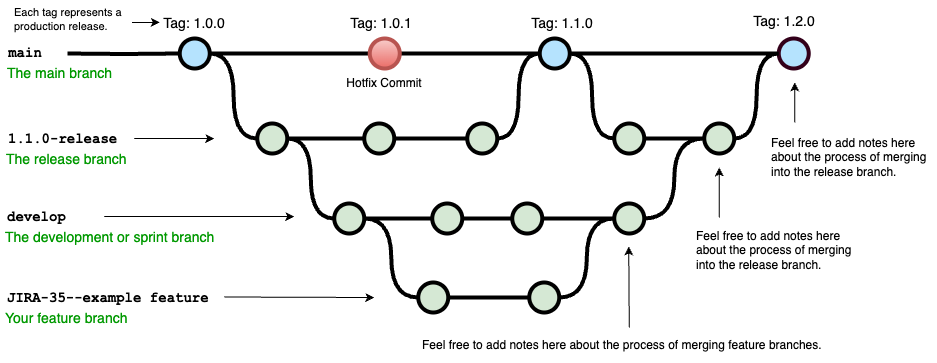

The diagram above was exported from draw.io. Its source (the exported page's mxGraphModel, read from the mxfile embedded in the PNG):
<mxGraphModel dx="1014" dy="564" grid="1" gridSize="10" guides="1" tooltips="1" connect="1" arrows="1" fold="1" page="1" pageScale="1" pageWidth="1100" pageHeight="850" math="0" shadow="0">
  <root>
    <mxCell id="0" />
    <mxCell id="1" parent="0" />
    <mxCell id="2" value="Hotfix Commit" style="text;html=1;strokeColor=none;fillColor=none;align=center;verticalAlign=middle;whiteSpace=wrap;overflow=hidden;" vertex="1" parent="1">
      <mxGeometry x="427.25" y="226" width="80" height="30" as="geometry" />
    </mxCell>
    <mxCell id="3" value="" style="edgeStyle=orthogonalEdgeStyle;rounded=0;html=1;jettySize=auto;orthogonalLoop=1;plain-blue;endArrow=none;endFill=0;strokeWidth=4;strokeColor=#000000;entryX=0;entryY=0.5;entryDx=0;entryDy=0;entryPerimeter=0;" edge="1" source="5" target="58" parent="1">
      <mxGeometry x="292.25" y="211" as="geometry">
        <mxPoint x="442.25" y="211" as="targetPoint" />
      </mxGeometry>
    </mxCell>
    <mxCell id="4" style="edgeStyle=orthogonalEdgeStyle;curved=1;rounded=0;html=1;exitX=1;exitY=0.5;exitPerimeter=0;entryX=0;entryY=0.5;entryPerimeter=0;endArrow=none;endFill=0;jettySize=auto;orthogonalLoop=1;strokeWidth=4;fontSize=15;" edge="1" source="5" target="13" parent="1">
      <mxGeometry relative="1" as="geometry" />
    </mxCell>
    <mxCell id="5" value="" style="verticalLabelPosition=bottom;verticalAlign=top;html=1;strokeWidth=4;shape=mxgraph.flowchart.on-page_reference;plain-blue;gradientColor=none;fillColor=#B5E3Fe;strokeColor=#000000;" vertex="1" parent="1">
      <mxGeometry x="262.25" y="196" width="30" height="30" as="geometry" />
    </mxCell>
    <mxCell id="6" value="" style="edgeStyle=orthogonalEdgeStyle;curved=1;rounded=0;orthogonalLoop=1;jettySize=auto;html=1;endArrow=none;endFill=0;strokeWidth=4;entryX=0;entryY=0.5;entryDx=0;entryDy=0;entryPerimeter=0;" edge="1" source="8" target="9" parent="1">
      <mxGeometry relative="1" as="geometry">
        <mxPoint x="734.4999999999995" y="211" as="targetPoint" />
      </mxGeometry>
    </mxCell>
    <mxCell id="7" style="edgeStyle=orthogonalEdgeStyle;curved=1;rounded=0;orthogonalLoop=1;jettySize=auto;html=1;exitX=1;exitY=0.5;exitDx=0;exitDy=0;exitPerimeter=0;entryX=0;entryY=0.5;entryDx=0;entryDy=0;entryPerimeter=0;endArrow=none;endFill=0;strokeWidth=4;fontFamily=Courier New;fontColor=#009900;" edge="1" source="8" target="45" parent="1">
      <mxGeometry relative="1" as="geometry" />
    </mxCell>
    <mxCell id="8" value="" style="verticalLabelPosition=bottom;verticalAlign=top;html=1;strokeWidth=4;shape=mxgraph.flowchart.on-page_reference;plain-blue;gradientColor=none;strokeColor=#000000;fillColor=#B5E3FE;" vertex="1" parent="1">
      <mxGeometry x="622.25" y="196" width="30" height="30" as="geometry" />
    </mxCell>
    <mxCell id="9" value="" style="verticalLabelPosition=bottom;verticalAlign=top;html=1;strokeWidth=4;shape=mxgraph.flowchart.on-page_reference;plain-blue;gradientColor=none;strokeColor=#33001A;fillColor=#B5E3FE;" vertex="1" parent="1">
      <mxGeometry x="861.25" y="196" width="30" height="30" as="geometry" />
    </mxCell>
    <mxCell id="10" value="" style="edgeStyle=orthogonalEdgeStyle;rounded=0;html=1;jettySize=auto;orthogonalLoop=1;strokeWidth=4;endArrow=none;endFill=0;" edge="1" target="5" parent="1">
      <mxGeometry x="192.25" y="211" as="geometry">
        <mxPoint x="150" y="211" as="sourcePoint" />
      </mxGeometry>
    </mxCell>
    <mxCell id="11" value="main" style="text;html=1;strokeColor=none;fillColor=none;align=center;verticalAlign=middle;whiteSpace=wrap;overflow=hidden;fontSize=14;fontStyle=1;fontFamily=Courier New;" vertex="1" parent="1">
      <mxGeometry x="83" y="190" width="50" height="42" as="geometry" />
    </mxCell>
    <mxCell id="12" style="edgeStyle=orthogonalEdgeStyle;curved=1;rounded=0;html=1;exitX=1;exitY=0.5;exitPerimeter=0;endArrow=none;endFill=0;jettySize=auto;orthogonalLoop=1;strokeWidth=4;fontSize=15;" edge="1" source="13" target="15" parent="1">
      <mxGeometry relative="1" as="geometry" />
    </mxCell>
    <mxCell id="13" value="" style="verticalLabelPosition=bottom;verticalAlign=top;html=1;strokeWidth=4;shape=mxgraph.flowchart.on-page_reference;plain-purple;gradientColor=none;strokeColor=#000000;fillColor=#D5E8D4;" vertex="1" parent="1">
      <mxGeometry x="339.75" y="281" width="30" height="30" as="geometry" />
    </mxCell>
    <mxCell id="14" style="edgeStyle=orthogonalEdgeStyle;curved=1;rounded=0;html=1;exitX=1;exitY=0.5;exitPerimeter=0;entryX=0;entryY=0.5;entryPerimeter=0;endArrow=none;endFill=0;jettySize=auto;orthogonalLoop=1;strokeWidth=4;fontSize=15;" edge="1" source="15" target="17" parent="1">
      <mxGeometry relative="1" as="geometry" />
    </mxCell>
    <mxCell id="15" value="" style="verticalLabelPosition=bottom;verticalAlign=top;html=1;strokeWidth=4;shape=mxgraph.flowchart.on-page_reference;plain-purple;gradientColor=none;strokeColor=#000000;fillColor=#D5E8D4;" vertex="1" parent="1">
      <mxGeometry x="446.75" y="281" width="30" height="30" as="geometry" />
    </mxCell>
    <mxCell id="16" style="edgeStyle=orthogonalEdgeStyle;curved=1;rounded=0;html=1;exitX=1;exitY=0.5;exitPerimeter=0;entryX=0;entryY=0.5;entryPerimeter=0;endArrow=none;endFill=0;jettySize=auto;orthogonalLoop=1;strokeWidth=4;fontSize=15;" edge="1" source="17" target="8" parent="1">
      <mxGeometry relative="1" as="geometry" />
    </mxCell>
    <mxCell id="17" value="" style="verticalLabelPosition=bottom;verticalAlign=top;html=1;strokeWidth=4;shape=mxgraph.flowchart.on-page_reference;plain-purple;gradientColor=none;strokeColor=#000000;fillColor=#D5E8D4;" vertex="1" parent="1">
      <mxGeometry x="549.75" y="281" width="30" height="30" as="geometry" />
    </mxCell>
    <mxCell id="18" value="1.1.0-release" style="text;html=1;strokeColor=none;fillColor=none;align=left;verticalAlign=middle;whiteSpace=wrap;overflow=hidden;fontSize=14;fontStyle=1;fontFamily=Courier New;" vertex="1" parent="1">
      <mxGeometry x="88.75" y="286" width="240" height="20" as="geometry" />
    </mxCell>
    <mxCell id="19" value="" style="edgeStyle=orthogonalEdgeStyle;rounded=0;orthogonalLoop=1;jettySize=auto;html=1;endArrow=none;endFill=0;strokeWidth=4;" edge="1" source="22" target="24" parent="1">
      <mxGeometry relative="1" as="geometry" />
    </mxCell>
    <mxCell id="20" style="edgeStyle=orthogonalEdgeStyle;rounded=0;orthogonalLoop=1;jettySize=auto;html=1;entryX=1;entryY=0.5;entryDx=0;entryDy=0;entryPerimeter=0;endArrow=none;endFill=0;strokeWidth=4;curved=1;" edge="1" source="22" target="13" parent="1">
      <mxGeometry relative="1" as="geometry" />
    </mxCell>
    <mxCell id="21" style="edgeStyle=orthogonalEdgeStyle;curved=1;rounded=0;orthogonalLoop=1;jettySize=auto;html=1;exitX=1;exitY=0.5;exitDx=0;exitDy=0;exitPerimeter=0;entryX=0;entryY=0.5;entryDx=0;entryDy=0;entryPerimeter=0;endArrow=none;endFill=0;strokeWidth=4;fontFamily=Courier New;fontColor=#009900;" edge="1" source="22" target="31" parent="1">
      <mxGeometry relative="1" as="geometry" />
    </mxCell>
    <mxCell id="22" value="" style="verticalLabelPosition=bottom;verticalAlign=top;html=1;strokeWidth=4;shape=mxgraph.flowchart.on-page_reference;plain-purple;gradientColor=none;strokeColor=#000000;fillColor=#D5E8D4;" vertex="1" parent="1">
      <mxGeometry x="416.75" y="361" width="30" height="30" as="geometry" />
    </mxCell>
    <mxCell id="23" value="" style="edgeStyle=orthogonalEdgeStyle;curved=1;rounded=0;orthogonalLoop=1;jettySize=auto;html=1;endArrow=none;endFill=0;strokeWidth=4;" edge="1" source="24" target="26" parent="1">
      <mxGeometry relative="1" as="geometry" />
    </mxCell>
    <mxCell id="24" value="" style="verticalLabelPosition=bottom;verticalAlign=top;html=1;strokeWidth=4;shape=mxgraph.flowchart.on-page_reference;plain-purple;gradientColor=none;strokeColor=#000000;fillColor=#D5E8D4;" vertex="1" parent="1">
      <mxGeometry x="514.75" y="361" width="30" height="30" as="geometry" />
    </mxCell>
    <mxCell id="25" value="" style="edgeStyle=orthogonalEdgeStyle;curved=1;rounded=0;orthogonalLoop=1;jettySize=auto;html=1;endArrow=none;endFill=0;strokeWidth=4;fontFamily=Courier New;fontColor=#009900;" edge="1" source="26" target="28" parent="1">
      <mxGeometry relative="1" as="geometry" />
    </mxCell>
    <mxCell id="26" value="" style="verticalLabelPosition=bottom;verticalAlign=top;html=1;strokeWidth=4;shape=mxgraph.flowchart.on-page_reference;plain-purple;gradientColor=none;strokeColor=#000000;fillColor=#D5E8D4;" vertex="1" parent="1">
      <mxGeometry x="594.75" y="361" width="30" height="30" as="geometry" />
    </mxCell>
    <mxCell id="27" style="edgeStyle=orthogonalEdgeStyle;curved=1;rounded=0;orthogonalLoop=1;jettySize=auto;html=1;entryX=0;entryY=0.5;entryDx=0;entryDy=0;entryPerimeter=0;endArrow=none;endFill=0;strokeWidth=4;fontFamily=Courier New;fontColor=#009900;" edge="1" source="28" target="47" parent="1">
      <mxGeometry relative="1" as="geometry" />
    </mxCell>
    <mxCell id="28" value="" style="verticalLabelPosition=bottom;verticalAlign=top;html=1;strokeWidth=4;shape=mxgraph.flowchart.on-page_reference;plain-purple;gradientColor=none;strokeColor=#000000;fillColor=#D5E8D4;" vertex="1" parent="1">
      <mxGeometry x="696.75" y="361" width="30" height="30" as="geometry" />
    </mxCell>
    <mxCell id="29" value="develop" style="text;html=1;strokeColor=none;fillColor=none;align=left;verticalAlign=middle;whiteSpace=wrap;overflow=hidden;fontSize=14;fontStyle=1;fontFamily=Courier New;" vertex="1" parent="1">
      <mxGeometry x="87.75" y="364" width="91" height="20" as="geometry" />
    </mxCell>
    <mxCell id="30" value="" style="edgeStyle=orthogonalEdgeStyle;rounded=0;orthogonalLoop=1;jettySize=auto;html=1;endArrow=none;endFill=0;strokeWidth=4;" edge="1" source="31" target="33" parent="1">
      <mxGeometry relative="1" as="geometry" />
    </mxCell>
    <mxCell id="31" value="" style="verticalLabelPosition=bottom;verticalAlign=top;html=1;strokeWidth=4;shape=mxgraph.flowchart.on-page_reference;plain-purple;gradientColor=none;strokeColor=#000000;fillColor=#D5E8D4;" vertex="1" parent="1">
      <mxGeometry x="500.75" y="440" width="30" height="30" as="geometry" />
    </mxCell>
    <mxCell id="32" style="edgeStyle=orthogonalEdgeStyle;curved=1;rounded=0;orthogonalLoop=1;jettySize=auto;html=1;exitX=1;exitY=0.5;exitDx=0;exitDy=0;exitPerimeter=0;entryX=0;entryY=0.5;entryDx=0;entryDy=0;entryPerimeter=0;endArrow=none;endFill=0;strokeWidth=4;fontFamily=Courier New;fontColor=#009900;" edge="1" source="33" target="28" parent="1">
      <mxGeometry relative="1" as="geometry" />
    </mxCell>
    <mxCell id="33" value="" style="verticalLabelPosition=bottom;verticalAlign=top;html=1;strokeWidth=4;shape=mxgraph.flowchart.on-page_reference;plain-purple;gradientColor=none;strokeColor=#000000;fillColor=#D5E8D4;" vertex="1" parent="1">
      <mxGeometry x="611.75" y="440" width="30" height="30" as="geometry" />
    </mxCell>
    <mxCell id="34" value="JIRA-35--example feature" style="text;html=1;strokeColor=none;fillColor=none;align=left;verticalAlign=middle;whiteSpace=wrap;overflow=hidden;fontSize=14;fontStyle=1;fontFamily=Courier New;" vertex="1" parent="1">
      <mxGeometry x="87.5" y="445" width="240" height="20" as="geometry" />
    </mxCell>
    <mxCell id="35" value="The development or sprint branch" style="text;html=1;strokeColor=none;fillColor=none;align=left;verticalAlign=middle;whiteSpace=wrap;overflow=hidden;fontSize=14;fontStyle=0;fontColor=#009900;" vertex="1" parent="1">
      <mxGeometry x="85.75" y="384" width="240" height="20" as="geometry" />
    </mxCell>
    <mxCell id="36" value="Your feature branch" style="text;html=1;strokeColor=none;fillColor=none;align=left;verticalAlign=middle;whiteSpace=wrap;overflow=hidden;fontSize=14;fontStyle=0;fontColor=#009900;" vertex="1" parent="1">
      <mxGeometry x="85.75" y="465" width="240" height="20" as="geometry" />
    </mxCell>
    <mxCell id="37" value="The release branch" style="text;html=1;strokeColor=none;fillColor=none;align=left;verticalAlign=middle;whiteSpace=wrap;overflow=hidden;fontSize=14;fontStyle=0;fontColor=#009900;" vertex="1" parent="1">
      <mxGeometry x="86.75" y="306" width="240" height="20" as="geometry" />
    </mxCell>
    <mxCell id="38" value="The main branch&lt;br&gt;" style="text;html=1;strokeColor=none;fillColor=none;align=left;verticalAlign=middle;whiteSpace=wrap;overflow=hidden;fontSize=14;fontStyle=0;fontColor=#009900;" vertex="1" parent="1">
      <mxGeometry x="88.25" y="220" width="146.75" height="20" as="geometry" />
    </mxCell>
    <mxCell id="39" value="" style="endArrow=classic;html=1;strokeWidth=1;fontFamily=Courier New;fontColor=#009900;" edge="1" parent="1">
      <mxGeometry width="50" height="50" relative="1" as="geometry">
        <mxPoint x="306.75" y="454.5" as="sourcePoint" />
        <mxPoint x="456.75" y="455" as="targetPoint" />
      </mxGeometry>
    </mxCell>
    <mxCell id="40" value="" style="endArrow=classic;html=1;strokeWidth=1;fontFamily=Courier New;fontColor=#009900;" edge="1" parent="1">
      <mxGeometry width="50" height="50" relative="1" as="geometry">
        <mxPoint x="186.75" y="374" as="sourcePoint" />
        <mxPoint x="376.75" y="374" as="targetPoint" />
      </mxGeometry>
    </mxCell>
    <mxCell id="41" value="" style="endArrow=classic;html=1;strokeWidth=1;fontFamily=Courier New;fontColor=#009900;" edge="1" parent="1">
      <mxGeometry width="50" height="50" relative="1" as="geometry">
        <mxPoint x="216.75" y="296" as="sourcePoint" />
        <mxPoint x="296.75" y="296" as="targetPoint" />
      </mxGeometry>
    </mxCell>
    <mxCell id="42" value="Tag: 1.1.0" style="text;html=1;strokeColor=none;fillColor=none;align=center;verticalAlign=middle;whiteSpace=wrap;overflow=hidden;fontSize=14;" vertex="1" parent="1">
      <mxGeometry x="590.25" y="170" width="110" height="20" as="geometry" />
    </mxCell>
    <mxCell id="43" value="Tag: 1.0.0" style="text;html=1;strokeColor=none;fillColor=none;align=center;verticalAlign=middle;whiteSpace=wrap;overflow=hidden;fontSize=14;" vertex="1" parent="1">
      <mxGeometry x="242.25" y="170" width="70" height="20" as="geometry" />
    </mxCell>
    <mxCell id="44" value="" style="edgeStyle=orthogonalEdgeStyle;curved=1;rounded=0;orthogonalLoop=1;jettySize=auto;html=1;endArrow=none;endFill=0;strokeWidth=4;fontFamily=Courier New;fontColor=#009900;" edge="1" source="45" target="47" parent="1">
      <mxGeometry relative="1" as="geometry" />
    </mxCell>
    <mxCell id="45" value="" style="verticalLabelPosition=bottom;verticalAlign=top;html=1;strokeWidth=4;shape=mxgraph.flowchart.on-page_reference;plain-purple;gradientColor=none;strokeColor=#000000;fillColor=#D5E8D4;" vertex="1" parent="1">
      <mxGeometry x="696.75" y="281" width="30" height="30" as="geometry" />
    </mxCell>
    <mxCell id="46" style="edgeStyle=orthogonalEdgeStyle;curved=1;rounded=0;orthogonalLoop=1;jettySize=auto;html=1;entryX=0;entryY=0.5;entryDx=0;entryDy=0;entryPerimeter=0;endArrow=none;endFill=0;strokeWidth=4;fontFamily=Courier New;fontColor=#009900;" edge="1" source="47" target="9" parent="1">
      <mxGeometry relative="1" as="geometry" />
    </mxCell>
    <mxCell id="47" value="" style="verticalLabelPosition=bottom;verticalAlign=top;html=1;strokeWidth=4;shape=mxgraph.flowchart.on-page_reference;plain-purple;gradientColor=none;strokeColor=#000000;fillColor=#D5E8D4;" vertex="1" parent="1">
      <mxGeometry x="786.75" y="281" width="30" height="30" as="geometry" />
    </mxCell>
    <mxCell id="48" value="Tag: 1.2.0" style="text;html=1;strokeColor=none;fillColor=none;align=center;verticalAlign=middle;whiteSpace=wrap;overflow=hidden;fontSize=14;" vertex="1" parent="1">
      <mxGeometry x="812.25" y="168" width="110" height="20" as="geometry" />
    </mxCell>
    <mxCell id="49" value="" style="endArrow=classic;html=1;strokeWidth=1;fontFamily=Courier New;fontColor=#009900;exitX=0.5;exitY=0;exitDx=0;exitDy=0;" edge="1" source="52" parent="1">
      <mxGeometry width="50" height="50" relative="1" as="geometry">
        <mxPoint x="711.25" y="635.5" as="sourcePoint" />
        <mxPoint x="711.25" y="404" as="targetPoint" />
      </mxGeometry>
    </mxCell>
    <mxCell id="50" value="" style="endArrow=classic;html=1;strokeWidth=1;fontFamily=Courier New;fontColor=#009900;" edge="1" parent="1">
      <mxGeometry width="50" height="50" relative="1" as="geometry">
        <mxPoint x="801.75" y="375" as="sourcePoint" />
        <mxPoint x="801.75" y="325" as="targetPoint" />
      </mxGeometry>
    </mxCell>
    <mxCell id="51" value="&lt;span style=&quot;text-align: center&quot;&gt;Feel free to add notes here about the process of merging into the release branch.&lt;br&gt;&lt;/span&gt;" style="text;html=1;strokeColor=none;fillColor=none;align=left;verticalAlign=middle;whiteSpace=wrap;overflow=hidden;fontSize=12;fontStyle=0;fontColor=#000000;" vertex="1" parent="1">
      <mxGeometry x="776.75" y="375" width="163.25" height="66" as="geometry" />
    </mxCell>
    <mxCell id="52" value="&lt;div style=&quot;&quot;&gt;&lt;span&gt;Feel free to add notes here about the process of merging feature branches.&lt;/span&gt;&lt;/div&gt;" style="text;html=1;strokeColor=none;fillColor=none;align=left;verticalAlign=middle;whiteSpace=wrap;overflow=hidden;fontSize=12;fontStyle=0;fontColor=#000000;" vertex="1" parent="1">
      <mxGeometry x="502.63" y="485" width="418.25" height="36" as="geometry" />
    </mxCell>
    <mxCell id="53" value="" style="edgeStyle=orthogonalEdgeStyle;rounded=0;orthogonalLoop=1;jettySize=auto;html=1;fontSize=12;fontColor=#000000;entryX=0;entryY=0.5;entryDx=0;entryDy=0;" edge="1" source="54" target="43" parent="1">
      <mxGeometry relative="1" as="geometry">
        <mxPoint x="222.25" y="180" as="targetPoint" />
        <Array as="points">
          <mxPoint x="222.25" y="180" />
          <mxPoint x="222.25" y="180" />
        </Array>
      </mxGeometry>
    </mxCell>
    <mxCell id="54" value="&lt;span style=&quot;text-align: center; font-size: 11px;&quot;&gt;Each tag represents a production release.&lt;/span&gt;" style="text;html=1;strokeColor=none;fillColor=none;align=left;verticalAlign=middle;whiteSpace=wrap;overflow=hidden;fontSize=11;fontStyle=0;fontColor=#000000;" vertex="1" parent="1">
      <mxGeometry x="94.5" y="158" width="120" height="38" as="geometry" />
    </mxCell>
    <mxCell id="55" value="" style="endArrow=classic;html=1;strokeWidth=1;fontFamily=Courier New;fontColor=#009900;" edge="1" parent="1">
      <mxGeometry width="50" height="50" relative="1" as="geometry">
        <mxPoint x="877.25" y="280" as="sourcePoint" />
        <mxPoint x="877.25" y="240" as="targetPoint" />
      </mxGeometry>
    </mxCell>
    <mxCell id="56" value="&lt;span style=&quot;text-align: center&quot;&gt;Feel free to add notes here about the process of merging into the release branch.&lt;br&gt;&lt;br&gt;&lt;/span&gt;" style="text;html=1;strokeColor=none;fillColor=none;align=left;verticalAlign=middle;whiteSpace=wrap;overflow=hidden;fontSize=12;fontStyle=0;fontColor=#000000;" vertex="1" parent="1">
      <mxGeometry x="852.25" y="281" width="167.75" height="81" as="geometry" />
    </mxCell>
    <mxCell id="57" value="" style="edgeStyle=orthogonalEdgeStyle;rounded=0;orthogonalLoop=1;jettySize=auto;html=1;fontSize=15;endArrow=none;endFill=0;strokeWidth=4;entryX=0;entryY=0.5;entryDx=0;entryDy=0;entryPerimeter=0;" edge="1" source="58" target="8" parent="1">
      <mxGeometry relative="1" as="geometry">
        <mxPoint x="560.25" y="211" as="targetPoint" />
      </mxGeometry>
    </mxCell>
    <mxCell id="58" value="" style="verticalLabelPosition=bottom;verticalAlign=top;html=1;strokeWidth=4;shape=mxgraph.flowchart.on-page_reference;plain-blue;gradientColor=#EA6B66;strokeColor=#B85450;fillColor=#F8CECC;" vertex="1" parent="1">
      <mxGeometry x="452.25" y="196" width="30" height="30" as="geometry" />
    </mxCell>
    <mxCell id="59" value="Tag: 1.0.1" style="text;html=1;strokeColor=none;fillColor=none;align=center;verticalAlign=middle;whiteSpace=wrap;overflow=hidden;fontSize=14;" vertex="1" parent="1">
      <mxGeometry x="428.5" y="170" width="70" height="20" as="geometry" />
    </mxCell>
  </root>
</mxGraphModel>